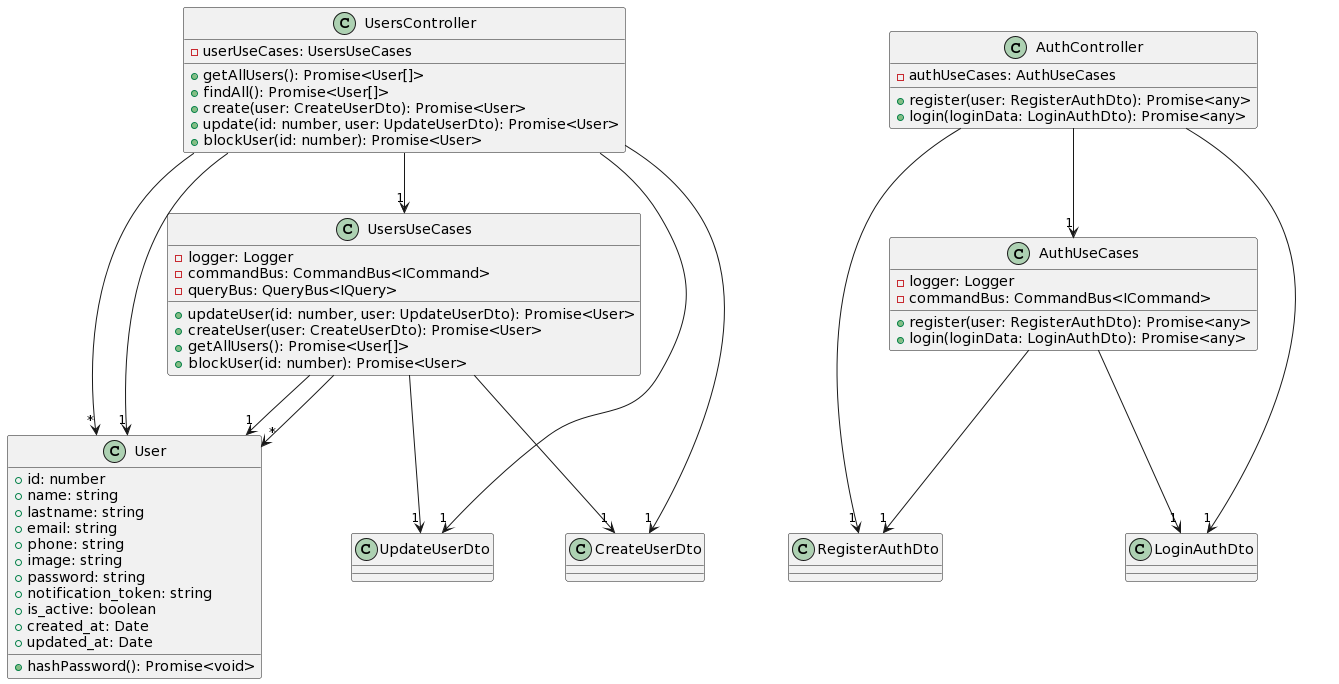

The diagram above was rendered by PlantUML. Its source (embedded in the PNG):
@startuml
class User {
    +id: number
    +name: string
    +lastname: string
    +email: string
    +phone: string
    +image: string
    +password: string
    +notification_token: string
    +is_active: boolean
    +created_at: Date
    +updated_at: Date
    +hashPassword(): Promise<void>
}
class UsersUseCases {
    -logger: Logger
    -commandBus: CommandBus<ICommand>
    -queryBus: QueryBus<IQuery>
    +updateUser(id: number, user: UpdateUserDto): Promise<User>
    +createUser(user: CreateUserDto): Promise<User>
    +getAllUsers(): Promise<User[]>
    +blockUser(id: number): Promise<User>
}
class UsersController {
    -userUseCases: UsersUseCases
    +getAllUsers(): Promise<User[]>
    +findAll(): Promise<User[]>
    +create(user: CreateUserDto): Promise<User>
    +update(id: number, user: UpdateUserDto): Promise<User>
    +blockUser(id: number): Promise<User>
}
class AuthUseCases {
    -logger: Logger
    -commandBus: CommandBus<ICommand>
    +register(user: RegisterAuthDto): Promise<any>
    +login(loginData: LoginAuthDto): Promise<any>
}
class AuthController {
    -authUseCases: AuthUseCases
    +register(user: RegisterAuthDto): Promise<any>
    +login(loginData: LoginAuthDto): Promise<any>
}
UsersUseCases --> "1" UpdateUserDto
UsersUseCases --> "1" User
UsersUseCases --> "1" CreateUserDto
UsersUseCases --> "*" User
UsersController --> "1" UsersUseCases
UsersController --> "*" User
UsersController --> "1" CreateUserDto
UsersController --> "1" User
UsersController --> "1" UpdateUserDto
AuthUseCases --> "1" RegisterAuthDto
AuthUseCases --> "1" LoginAuthDto
AuthController --> "1" AuthUseCases
AuthController --> "1" RegisterAuthDto
AuthController --> "1" LoginAuthDto
@enduml